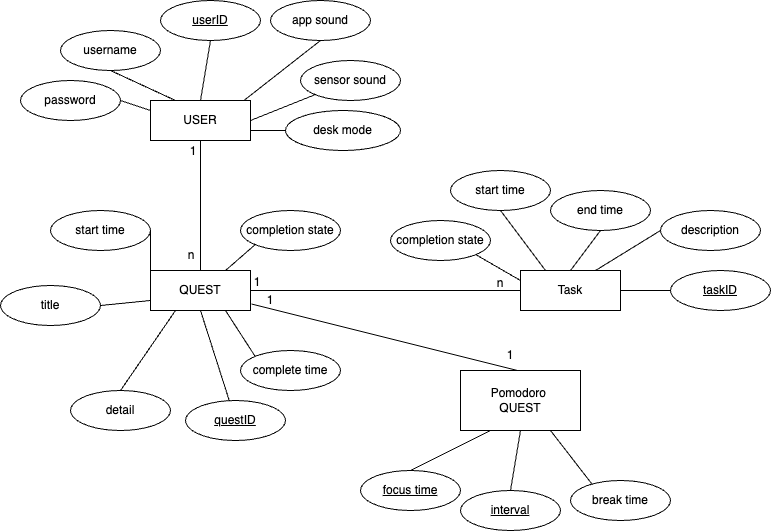

The diagram above was exported from draw.io. Its source (the exported page's mxGraphModel, read from the mxfile embedded in the PNG):
<mxGraphModel dx="1860" dy="1923" grid="1" gridSize="10" guides="1" tooltips="1" connect="1" arrows="1" fold="1" page="1" pageScale="1" pageWidth="850" pageHeight="1100" math="0" shadow="0" extFonts="Permanent Marker^https://fonts.googleapis.com/css?family=Permanent+Marker">
  <root>
    <mxCell id="0" />
    <mxCell id="1" parent="0" />
    <mxCell id="-L7j2d-5D0gc7bLx2X11-2" value="USER" style="whiteSpace=wrap;html=1;align=center;" parent="1" vertex="1">
      <mxGeometry x="220" y="60" width="100" height="40" as="geometry" />
    </mxCell>
    <mxCell id="-L7j2d-5D0gc7bLx2X11-3" value="QUEST" style="whiteSpace=wrap;html=1;align=center;" parent="1" vertex="1">
      <mxGeometry x="220" y="230" width="100" height="40" as="geometry" />
    </mxCell>
    <mxCell id="-L7j2d-5D0gc7bLx2X11-4" value="Task" style="whiteSpace=wrap;html=1;align=center;" parent="1" vertex="1">
      <mxGeometry x="590" y="230" width="100" height="40" as="geometry" />
    </mxCell>
    <mxCell id="-L7j2d-5D0gc7bLx2X11-6" value="username" style="ellipse;whiteSpace=wrap;html=1;align=center;" parent="1" vertex="1">
      <mxGeometry x="130" y="-10" width="100" height="40" as="geometry" />
    </mxCell>
    <mxCell id="-L7j2d-5D0gc7bLx2X11-7" value="password" style="ellipse;whiteSpace=wrap;html=1;align=center;" parent="1" vertex="1">
      <mxGeometry x="90" y="40" width="100" height="40" as="geometry" />
    </mxCell>
    <mxCell id="-L7j2d-5D0gc7bLx2X11-9" value="userID" style="ellipse;whiteSpace=wrap;html=1;align=center;fontStyle=4;" parent="1" vertex="1">
      <mxGeometry x="230" y="-40" width="100" height="40" as="geometry" />
    </mxCell>
    <mxCell id="-L7j2d-5D0gc7bLx2X11-12" value="" style="endArrow=none;html=1;rounded=0;exitX=0.5;exitY=1;exitDx=0;exitDy=0;entryX=0.5;entryY=0;entryDx=0;entryDy=0;" parent="1" source="-L7j2d-5D0gc7bLx2X11-2" target="-L7j2d-5D0gc7bLx2X11-3" edge="1">
      <mxGeometry relative="1" as="geometry">
        <mxPoint x="217.58778152034637" y="129.99676274226752" as="sourcePoint" />
        <mxPoint x="302.42" y="165.78" as="targetPoint" />
      </mxGeometry>
    </mxCell>
    <mxCell id="-L7j2d-5D0gc7bLx2X11-13" value="" style="endArrow=none;html=1;rounded=0;exitX=0.5;exitY=1;exitDx=0;exitDy=0;entryX=0.25;entryY=0;entryDx=0;entryDy=0;" parent="1" source="-L7j2d-5D0gc7bLx2X11-6" target="-L7j2d-5D0gc7bLx2X11-2" edge="1">
      <mxGeometry relative="1" as="geometry">
        <mxPoint x="145" y="44" as="sourcePoint" />
        <mxPoint x="230" y="80" as="targetPoint" />
      </mxGeometry>
    </mxCell>
    <mxCell id="-L7j2d-5D0gc7bLx2X11-14" value="" style="endArrow=none;html=1;rounded=0;exitX=0.5;exitY=1;exitDx=0;exitDy=0;entryX=0.5;entryY=0;entryDx=0;entryDy=0;" parent="1" source="-L7j2d-5D0gc7bLx2X11-9" target="-L7j2d-5D0gc7bLx2X11-2" edge="1">
      <mxGeometry relative="1" as="geometry">
        <mxPoint x="230" as="sourcePoint" />
        <mxPoint x="255" y="70" as="targetPoint" />
      </mxGeometry>
    </mxCell>
    <mxCell id="-L7j2d-5D0gc7bLx2X11-16" value="&lt;u&gt;questID&lt;/u&gt;" style="ellipse;whiteSpace=wrap;html=1;align=center;" parent="1" vertex="1">
      <mxGeometry x="255" y="360" width="100" height="40" as="geometry" />
    </mxCell>
    <mxCell id="-L7j2d-5D0gc7bLx2X11-17" value="detail" style="ellipse;whiteSpace=wrap;html=1;align=center;" parent="1" vertex="1">
      <mxGeometry x="140" y="350" width="100" height="40" as="geometry" />
    </mxCell>
    <mxCell id="-L7j2d-5D0gc7bLx2X11-18" value="title" style="ellipse;whiteSpace=wrap;html=1;align=center;" parent="1" vertex="1">
      <mxGeometry x="70" y="245" width="100" height="40" as="geometry" />
    </mxCell>
    <mxCell id="-L7j2d-5D0gc7bLx2X11-20" value="description" style="ellipse;whiteSpace=wrap;html=1;align=center;" parent="1" vertex="1">
      <mxGeometry x="730" y="170" width="100" height="40" as="geometry" />
    </mxCell>
    <mxCell id="-L7j2d-5D0gc7bLx2X11-22" value="&lt;u&gt;taskID&lt;/u&gt;" style="ellipse;whiteSpace=wrap;html=1;align=center;" parent="1" vertex="1">
      <mxGeometry x="740" y="230" width="100" height="40" as="geometry" />
    </mxCell>
    <mxCell id="-L7j2d-5D0gc7bLx2X11-23" value="" style="endArrow=none;html=1;rounded=0;exitX=0;exitY=0.5;exitDx=0;exitDy=0;entryX=1;entryY=0.5;entryDx=0;entryDy=0;" parent="1" source="-L7j2d-5D0gc7bLx2X11-4" target="-L7j2d-5D0gc7bLx2X11-3" edge="1">
      <mxGeometry relative="1" as="geometry">
        <mxPoint x="280" y="110" as="sourcePoint" />
        <mxPoint x="280" y="240" as="targetPoint" />
      </mxGeometry>
    </mxCell>
    <mxCell id="-L7j2d-5D0gc7bLx2X11-24" value="start time" style="ellipse;whiteSpace=wrap;html=1;align=center;" parent="1" vertex="1">
      <mxGeometry x="120" y="170" width="100" height="40" as="geometry" />
    </mxCell>
    <mxCell id="-L7j2d-5D0gc7bLx2X11-25" value="" style="endArrow=none;html=1;rounded=0;exitX=1;exitY=0.5;exitDx=0;exitDy=0;entryX=0;entryY=0.25;entryDx=0;entryDy=0;" parent="1" source="-L7j2d-5D0gc7bLx2X11-7" target="-L7j2d-5D0gc7bLx2X11-2" edge="1">
      <mxGeometry relative="1" as="geometry">
        <mxPoint x="170" y="10" as="sourcePoint" />
        <mxPoint x="255" y="70" as="targetPoint" />
      </mxGeometry>
    </mxCell>
    <mxCell id="-L7j2d-5D0gc7bLx2X11-30" value="" style="endArrow=none;html=1;rounded=0;exitX=1;exitY=0.5;exitDx=0;exitDy=0;entryX=0;entryY=0.25;entryDx=0;entryDy=0;" parent="1" source="-L7j2d-5D0gc7bLx2X11-24" target="-L7j2d-5D0gc7bLx2X11-3" edge="1">
      <mxGeometry relative="1" as="geometry">
        <mxPoint x="200" y="180" as="sourcePoint" />
        <mxPoint x="255" y="240" as="targetPoint" />
      </mxGeometry>
    </mxCell>
    <mxCell id="-L7j2d-5D0gc7bLx2X11-31" value="" style="endArrow=none;html=1;rounded=0;exitX=1;exitY=0.5;exitDx=0;exitDy=0;entryX=0;entryY=0.75;entryDx=0;entryDy=0;" parent="1" source="-L7j2d-5D0gc7bLx2X11-18" target="-L7j2d-5D0gc7bLx2X11-3" edge="1">
      <mxGeometry relative="1" as="geometry">
        <mxPoint x="170" y="230" as="sourcePoint" />
        <mxPoint x="210" y="270" as="targetPoint" />
      </mxGeometry>
    </mxCell>
    <mxCell id="-L7j2d-5D0gc7bLx2X11-32" value="" style="endArrow=none;html=1;rounded=0;exitX=0.5;exitY=0;exitDx=0;exitDy=0;entryX=0.25;entryY=1;entryDx=0;entryDy=0;" parent="1" source="-L7j2d-5D0gc7bLx2X11-17" target="-L7j2d-5D0gc7bLx2X11-3" edge="1">
      <mxGeometry relative="1" as="geometry">
        <mxPoint x="160" y="290" as="sourcePoint" />
        <mxPoint x="230" y="260" as="targetPoint" />
      </mxGeometry>
    </mxCell>
    <mxCell id="-L7j2d-5D0gc7bLx2X11-33" value="" style="endArrow=none;html=1;rounded=0;entryX=0.5;entryY=1;entryDx=0;entryDy=0;" parent="1" source="-L7j2d-5D0gc7bLx2X11-16" target="-L7j2d-5D0gc7bLx2X11-3" edge="1">
      <mxGeometry relative="1" as="geometry">
        <mxPoint x="220" y="310" as="sourcePoint" />
        <mxPoint x="255" y="280" as="targetPoint" />
      </mxGeometry>
    </mxCell>
    <mxCell id="-L7j2d-5D0gc7bLx2X11-35" value="" style="endArrow=none;html=1;rounded=0;exitX=0;exitY=0.5;exitDx=0;exitDy=0;entryX=1;entryY=0.5;entryDx=0;entryDy=0;" parent="1" source="-L7j2d-5D0gc7bLx2X11-22" target="-L7j2d-5D0gc7bLx2X11-4" edge="1">
      <mxGeometry relative="1" as="geometry">
        <mxPoint x="530" y="310" as="sourcePoint" />
        <mxPoint x="600" y="270" as="targetPoint" />
      </mxGeometry>
    </mxCell>
    <mxCell id="-L7j2d-5D0gc7bLx2X11-36" value="" style="endArrow=none;html=1;rounded=0;exitX=0;exitY=0.5;exitDx=0;exitDy=0;entryX=0.75;entryY=0;entryDx=0;entryDy=0;" parent="1" source="-L7j2d-5D0gc7bLx2X11-20" target="-L7j2d-5D0gc7bLx2X11-4" edge="1">
      <mxGeometry relative="1" as="geometry">
        <mxPoint x="660" y="330" as="sourcePoint" />
        <mxPoint x="625" y="280" as="targetPoint" />
      </mxGeometry>
    </mxCell>
    <mxCell id="-L7j2d-5D0gc7bLx2X11-38" value="app sound" style="ellipse;whiteSpace=wrap;html=1;align=center;" parent="1" vertex="1">
      <mxGeometry x="340" y="-40" width="100" height="40" as="geometry" />
    </mxCell>
    <mxCell id="-L7j2d-5D0gc7bLx2X11-39" value="sensor sound" style="ellipse;whiteSpace=wrap;html=1;align=center;" parent="1" vertex="1">
      <mxGeometry x="370" y="20" width="100" height="40" as="geometry" />
    </mxCell>
    <mxCell id="-L7j2d-5D0gc7bLx2X11-40" value="" style="endArrow=none;html=1;rounded=0;exitX=0.5;exitY=1;exitDx=0;exitDy=0;entryX=0.94;entryY=-0.012;entryDx=0;entryDy=0;entryPerimeter=0;" parent="1" source="-L7j2d-5D0gc7bLx2X11-38" target="-L7j2d-5D0gc7bLx2X11-2" edge="1">
      <mxGeometry relative="1" as="geometry">
        <mxPoint x="310" as="sourcePoint" />
        <mxPoint x="400" y="30" as="targetPoint" />
      </mxGeometry>
    </mxCell>
    <mxCell id="-L7j2d-5D0gc7bLx2X11-41" value="" style="endArrow=none;html=1;rounded=0;exitX=0;exitY=1;exitDx=0;exitDy=0;entryX=1;entryY=0.5;entryDx=0;entryDy=0;" parent="1" source="-L7j2d-5D0gc7bLx2X11-39" target="-L7j2d-5D0gc7bLx2X11-2" edge="1">
      <mxGeometry relative="1" as="geometry">
        <mxPoint x="450" y="-6" as="sourcePoint" />
        <mxPoint x="450" y="50" as="targetPoint" />
      </mxGeometry>
    </mxCell>
    <mxCell id="-L7j2d-5D0gc7bLx2X11-42" value="end time" style="ellipse;whiteSpace=wrap;html=1;align=center;" parent="1" vertex="1">
      <mxGeometry x="620" y="150" width="100" height="40" as="geometry" />
    </mxCell>
    <mxCell id="-L7j2d-5D0gc7bLx2X11-44" value="" style="endArrow=none;html=1;rounded=0;entryX=0.5;entryY=0;entryDx=0;entryDy=0;exitX=0.5;exitY=1;exitDx=0;exitDy=0;" parent="1" source="-L7j2d-5D0gc7bLx2X11-42" target="-L7j2d-5D0gc7bLx2X11-4" edge="1">
      <mxGeometry relative="1" as="geometry">
        <mxPoint x="310" y="100" as="sourcePoint" />
        <mxPoint x="470" y="100" as="targetPoint" />
      </mxGeometry>
    </mxCell>
    <mxCell id="-L7j2d-5D0gc7bLx2X11-45" value="completion state" style="ellipse;whiteSpace=wrap;html=1;align=center;" parent="1" vertex="1">
      <mxGeometry x="310" y="170" width="100" height="40" as="geometry" />
    </mxCell>
    <mxCell id="-L7j2d-5D0gc7bLx2X11-46" value="" style="endArrow=none;html=1;rounded=0;exitX=0;exitY=1;exitDx=0;exitDy=0;entryX=0.75;entryY=0;entryDx=0;entryDy=0;" parent="1" source="-L7j2d-5D0gc7bLx2X11-45" target="-L7j2d-5D0gc7bLx2X11-3" edge="1">
      <mxGeometry relative="1" as="geometry">
        <mxPoint x="200" y="180" as="sourcePoint" />
        <mxPoint x="255" y="240" as="targetPoint" />
      </mxGeometry>
    </mxCell>
    <mxCell id="-L7j2d-5D0gc7bLx2X11-47" value="completion state" style="ellipse;whiteSpace=wrap;html=1;align=center;" parent="1" vertex="1">
      <mxGeometry x="460" y="180" width="100" height="40" as="geometry" />
    </mxCell>
    <mxCell id="-L7j2d-5D0gc7bLx2X11-48" value="" style="endArrow=none;html=1;rounded=0;exitX=0;exitY=0.25;exitDx=0;exitDy=0;entryX=1;entryY=1;entryDx=0;entryDy=0;" parent="1" source="-L7j2d-5D0gc7bLx2X11-4" target="-L7j2d-5D0gc7bLx2X11-47" edge="1">
      <mxGeometry relative="1" as="geometry">
        <mxPoint x="562.5" y="224" as="sourcePoint" />
        <mxPoint x="517.5" y="260" as="targetPoint" />
      </mxGeometry>
    </mxCell>
    <mxCell id="-L7j2d-5D0gc7bLx2X11-51" value="1" style="text;html=1;align=center;verticalAlign=middle;whiteSpace=wrap;rounded=0;" parent="1" vertex="1">
      <mxGeometry x="233" y="96" width="60" height="30" as="geometry" />
    </mxCell>
    <mxCell id="-L7j2d-5D0gc7bLx2X11-52" value="1" style="text;html=1;align=center;verticalAlign=middle;whiteSpace=wrap;rounded=0;" parent="1" vertex="1">
      <mxGeometry x="297" y="227" width="60" height="30" as="geometry" />
    </mxCell>
    <mxCell id="-L7j2d-5D0gc7bLx2X11-53" value="n" style="text;html=1;align=center;verticalAlign=middle;whiteSpace=wrap;rounded=0;" parent="1" vertex="1">
      <mxGeometry x="540" y="228" width="60" height="30" as="geometry" />
    </mxCell>
    <mxCell id="-L7j2d-5D0gc7bLx2X11-55" value="n" style="text;html=1;align=center;verticalAlign=middle;whiteSpace=wrap;rounded=0;" parent="1" vertex="1">
      <mxGeometry x="231" y="200" width="60" height="30" as="geometry" />
    </mxCell>
    <mxCell id="-L7j2d-5D0gc7bLx2X11-59" value="complete time" style="ellipse;whiteSpace=wrap;html=1;align=center;" parent="1" vertex="1">
      <mxGeometry x="310" y="310" width="100" height="40" as="geometry" />
    </mxCell>
    <mxCell id="-L7j2d-5D0gc7bLx2X11-60" value="" style="endArrow=none;html=1;rounded=0;exitX=0.75;exitY=1;exitDx=0;exitDy=0;entryX=0;entryY=0;entryDx=0;entryDy=0;" parent="1" source="-L7j2d-5D0gc7bLx2X11-3" target="-L7j2d-5D0gc7bLx2X11-59" edge="1">
      <mxGeometry relative="1" as="geometry">
        <mxPoint x="300" y="200" as="sourcePoint" />
        <mxPoint x="460" y="200" as="targetPoint" />
      </mxGeometry>
    </mxCell>
    <mxCell id="lWYlaxC8YBD9EgEWXwEs-2" value="Pomodoro&amp;nbsp;&lt;div&gt;QUEST&lt;/div&gt;" style="rounded=0;whiteSpace=wrap;html=1;" parent="1" vertex="1">
      <mxGeometry x="530" y="330" width="120" height="60" as="geometry" />
    </mxCell>
    <mxCell id="lWYlaxC8YBD9EgEWXwEs-5" value="&lt;u&gt;focus time&lt;/u&gt;" style="ellipse;whiteSpace=wrap;html=1;align=center;" parent="1" vertex="1">
      <mxGeometry x="430" y="430" width="100" height="40" as="geometry" />
    </mxCell>
    <mxCell id="lWYlaxC8YBD9EgEWXwEs-7" value="&lt;u&gt;interval&lt;/u&gt;" style="ellipse;whiteSpace=wrap;html=1;align=center;" parent="1" vertex="1">
      <mxGeometry x="530" y="450" width="100" height="40" as="geometry" />
    </mxCell>
    <mxCell id="lWYlaxC8YBD9EgEWXwEs-8" value="break time" style="ellipse;whiteSpace=wrap;html=1;align=center;" parent="1" vertex="1">
      <mxGeometry x="640" y="440" width="100" height="40" as="geometry" />
    </mxCell>
    <mxCell id="lWYlaxC8YBD9EgEWXwEs-11" value="desk mode" style="ellipse;whiteSpace=wrap;html=1;align=center;" parent="1" vertex="1">
      <mxGeometry x="355" y="70" width="115" height="40" as="geometry" />
    </mxCell>
    <mxCell id="lWYlaxC8YBD9EgEWXwEs-12" value="" style="endArrow=none;html=1;rounded=0;exitX=0;exitY=0.5;exitDx=0;exitDy=0;entryX=1;entryY=0.75;entryDx=0;entryDy=0;" parent="1" source="lWYlaxC8YBD9EgEWXwEs-11" target="-L7j2d-5D0gc7bLx2X11-2" edge="1">
      <mxGeometry relative="1" as="geometry">
        <mxPoint x="430" as="sourcePoint" />
        <mxPoint x="435.35533905932743" y="64.14213562373106" as="targetPoint" />
      </mxGeometry>
    </mxCell>
    <mxCell id="lWYlaxC8YBD9EgEWXwEs-13" value="start time" style="ellipse;whiteSpace=wrap;html=1;align=center;" parent="1" vertex="1">
      <mxGeometry x="520" y="130" width="100" height="40" as="geometry" />
    </mxCell>
    <mxCell id="lWYlaxC8YBD9EgEWXwEs-14" value="" style="endArrow=none;html=1;rounded=0;entryX=0.25;entryY=0;entryDx=0;entryDy=0;exitX=0.5;exitY=1;exitDx=0;exitDy=0;" parent="1" source="lWYlaxC8YBD9EgEWXwEs-13" target="-L7j2d-5D0gc7bLx2X11-4" edge="1">
      <mxGeometry relative="1" as="geometry">
        <mxPoint x="680" y="200" as="sourcePoint" />
        <mxPoint x="650" y="240" as="targetPoint" />
      </mxGeometry>
    </mxCell>
    <mxCell id="KG-lbW9M4elPYXr0ApOD-1" value="" style="endArrow=none;html=1;rounded=0;exitX=0.475;exitY=0;exitDx=0;exitDy=0;exitPerimeter=0;entryX=0.4;entryY=1.217;entryDx=0;entryDy=0;entryPerimeter=0;" edge="1" parent="1" source="lWYlaxC8YBD9EgEWXwEs-2" target="-L7j2d-5D0gc7bLx2X11-52">
      <mxGeometry width="50" height="50" relative="1" as="geometry">
        <mxPoint x="530" y="290" as="sourcePoint" />
        <mxPoint x="580" y="240" as="targetPoint" />
      </mxGeometry>
    </mxCell>
    <mxCell id="KG-lbW9M4elPYXr0ApOD-2" value="" style="endArrow=none;html=1;rounded=0;exitX=0.5;exitY=0;exitDx=0;exitDy=0;entryX=0.25;entryY=1;entryDx=0;entryDy=0;" edge="1" parent="1" source="lWYlaxC8YBD9EgEWXwEs-5" target="lWYlaxC8YBD9EgEWXwEs-2">
      <mxGeometry width="50" height="50" relative="1" as="geometry">
        <mxPoint x="470" y="420" as="sourcePoint" />
        <mxPoint x="520" y="370" as="targetPoint" />
      </mxGeometry>
    </mxCell>
    <mxCell id="KG-lbW9M4elPYXr0ApOD-3" value="" style="endArrow=none;html=1;rounded=0;exitX=0.5;exitY=0;exitDx=0;exitDy=0;entryX=0.5;entryY=1;entryDx=0;entryDy=0;" edge="1" parent="1" source="lWYlaxC8YBD9EgEWXwEs-7" target="lWYlaxC8YBD9EgEWXwEs-2">
      <mxGeometry width="50" height="50" relative="1" as="geometry">
        <mxPoint x="570" y="410" as="sourcePoint" />
        <mxPoint x="620" y="360" as="targetPoint" />
      </mxGeometry>
    </mxCell>
    <mxCell id="KG-lbW9M4elPYXr0ApOD-4" value="" style="endArrow=none;html=1;rounded=0;exitX=0.211;exitY=0.077;exitDx=0;exitDy=0;exitPerimeter=0;entryX=0.75;entryY=1;entryDx=0;entryDy=0;" edge="1" parent="1" source="lWYlaxC8YBD9EgEWXwEs-8" target="lWYlaxC8YBD9EgEWXwEs-2">
      <mxGeometry width="50" height="50" relative="1" as="geometry">
        <mxPoint x="670" y="400" as="sourcePoint" />
        <mxPoint x="720" y="350" as="targetPoint" />
      </mxGeometry>
    </mxCell>
    <mxCell id="KG-lbW9M4elPYXr0ApOD-5" value="1" style="text;html=1;align=center;verticalAlign=middle;whiteSpace=wrap;rounded=0;" vertex="1" parent="1">
      <mxGeometry x="310" y="245" width="60" height="30" as="geometry" />
    </mxCell>
    <mxCell id="KG-lbW9M4elPYXr0ApOD-6" value="1" style="text;html=1;align=center;verticalAlign=middle;whiteSpace=wrap;rounded=0;" vertex="1" parent="1">
      <mxGeometry x="550" y="300" width="60" height="30" as="geometry" />
    </mxCell>
  </root>
</mxGraphModel>